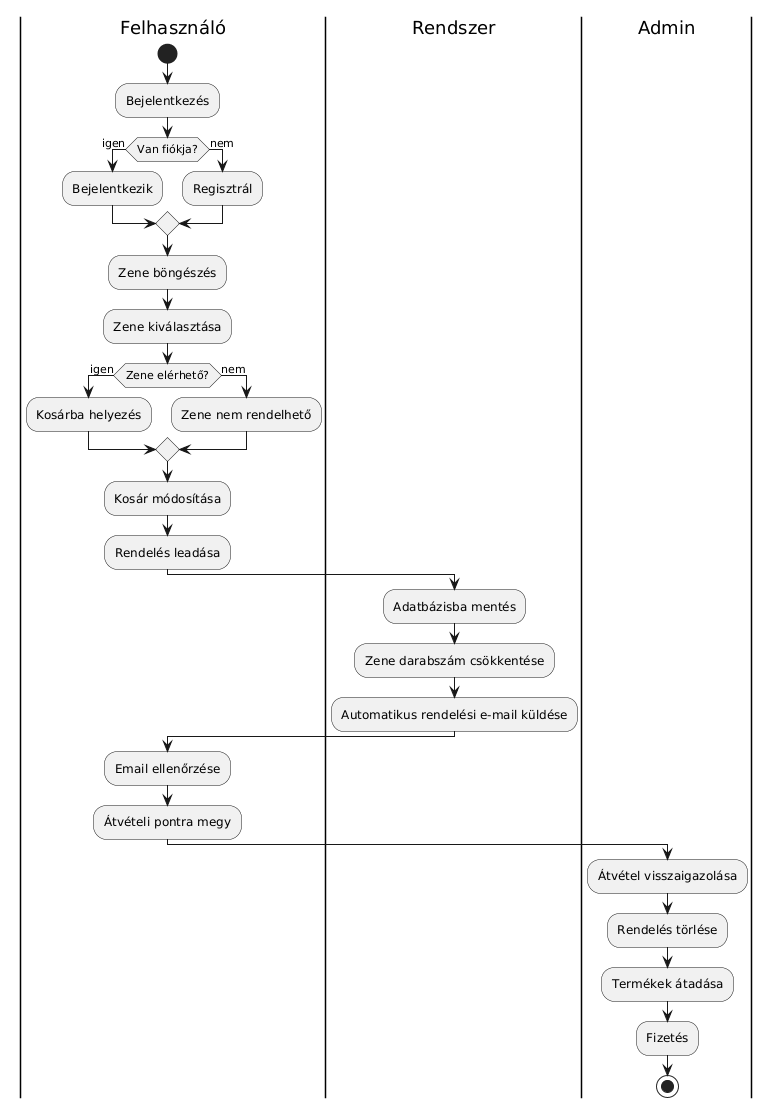

The diagram above was rendered by PlantUML. Its source (embedded in the PNG):
@startuml
|Felhasználó|
start
:Bejelentkezés;
if (Van fiókja?) then (igen)
  :Bejelentkezik;
else (nem)
  :Regisztrál;
endif
|Felhasználó|
:Zene böngészés;
|Felhasználó|
:Zene kiválasztása;
if (Zene elérhető?) then (igen)
  :Kosárba helyezés;
else (nem)
  :Zene nem rendelhető;
endif
|Felhasználó|
:Kosár módosítása;
|Felhasználó|
:Rendelés leadása;
|Rendszer|
:Adatbázisba mentés;
:Zene darabszám csökkentése;
:Automatikus rendelési e-mail küldése;
|Felhasználó|
:Email ellenőrzése;
|Felhasználó|
:Átvételi pontra megy;
|Admin|
:Átvétel visszaigazolása;
:Rendelés törlése;
:Termékek átadása;
:Fizetés;
stop
@enduml